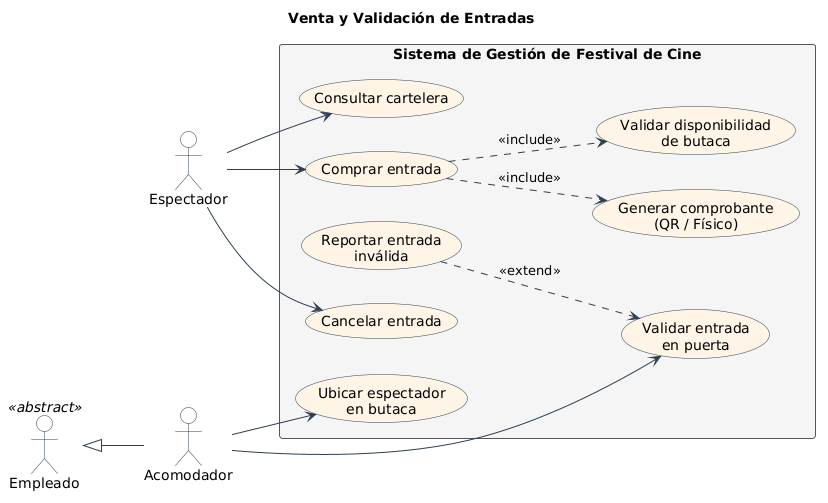

The diagram above was rendered by PlantUML. Its source (embedded in the PNG):
@startuml
skinparam shadowing false
skinparam packageStyle rectangle
skinparam actor {
  BackgroundColor #FEFEFE
  BorderColor #2C3E50
}
skinparam usecase {
  BackgroundColor #FFF5E6
  BorderColor #2C3E50
  ArrowColor #2C3E50
}
skinparam package {
  BackgroundColor #F5F5F5
  BorderColor #555555
  FontStyle bold
}

left to right direction

title Venta y Validación de Entradas

' ============================
' ACTORES
' ============================
actor "Espectador" as Esp
actor "Empleado" as Emp <<abstract>>
actor "Acomodador" as Aco

Emp <|-- Aco

' ============================
' CASOS DE USO
' ============================
rectangle "Sistema de Gestión de Festival de Cine" {
  usecase "Consultar cartelera" as UC13
  usecase "Comprar entrada" as UC14
  usecase "Validar disponibilidad\nde butaca" as UC15
  usecase "Generar comprobante\n(QR / Físico)" as UC16
  usecase "Cancelar entrada" as UC18
  usecase "Validar entrada\nen puerta" as UC19
  usecase "Reportar entrada\ninválida" as UC20
  usecase "Ubicar espectador\nen butaca" as UC21
}

' ============================
' RELACIONES ACTOR - CASO DE USO
' ============================
Esp --> UC13
Esp --> UC14
Esp --> UC18

Aco --> UC19
Aco --> UC21

' ============================
' INCLUDES / EXTENDS
' ============================
UC14 ..> UC15 : <<include>>
UC14 ..> UC16 : <<include>>
UC20 ..> UC19 : <<extend>>
@enduml